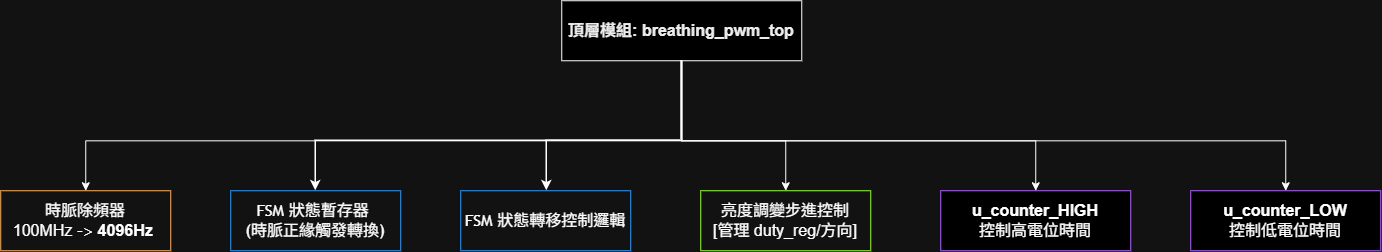

The diagram above was exported from draw.io. Its source (the exported page's mxGraphModel, read from the mxfile embedded in the PNG):
<mxGraphModel dx="1571" dy="779" grid="1" gridSize="10" guides="1" tooltips="1" connect="1" arrows="1" fold="1" page="1" pageScale="1" pageWidth="1654" pageHeight="1169" math="0" shadow="0">
  <root>
    <mxCell id="0" />
    <mxCell id="1" parent="0" />
    <mxCell id="KkLxTrO6x0zEBaGEhxFx-3" edge="1" parent="1" source="jJzxax1Rph3ODfkhK4bp-22" style="edgeStyle=orthogonalEdgeStyle;rounded=0;orthogonalLoop=1;jettySize=auto;html=1;exitX=0.5;exitY=1;exitDx=0;exitDy=0;entryX=0.5;entryY=0;entryDx=0;entryDy=0;" target="KkLxTrO6x0zEBaGEhxFx-2">
      <mxGeometry relative="1" as="geometry">
        <Array as="points">
          <mxPoint x="785.05" y="580" />
          <mxPoint x="889.05" y="580" />
        </Array>
      </mxGeometry>
    </mxCell>
    <mxCell id="KkLxTrO6x0zEBaGEhxFx-4" edge="1" parent="1" source="jJzxax1Rph3ODfkhK4bp-22" style="edgeStyle=orthogonalEdgeStyle;rounded=0;orthogonalLoop=1;jettySize=auto;html=1;exitX=0.5;exitY=1;exitDx=0;exitDy=0;entryX=0.5;entryY=0;entryDx=0;entryDy=0;" target="jJzxax1Rph3ODfkhK4bp-26">
      <mxGeometry relative="1" as="geometry">
        <Array as="points">
          <mxPoint x="785.05" y="580" />
          <mxPoint x="1139.05" y="580" />
        </Array>
      </mxGeometry>
    </mxCell>
    <mxCell id="KkLxTrO6x0zEBaGEhxFx-5" edge="1" parent="1" source="jJzxax1Rph3ODfkhK4bp-22" style="edgeStyle=orthogonalEdgeStyle;rounded=0;orthogonalLoop=1;jettySize=auto;html=1;exitX=0.5;exitY=1;exitDx=0;exitDy=0;entryX=0.5;entryY=0;entryDx=0;entryDy=0;" target="jJzxax1Rph3ODfkhK4bp-27">
      <mxGeometry relative="1" as="geometry">
        <Array as="points">
          <mxPoint x="785.05" y="580" />
          <mxPoint x="1389.05" y="580" />
        </Array>
      </mxGeometry>
    </mxCell>
    <mxCell id="YSntWTWvxP6P83-Xoksr-2" edge="1" parent="1" source="jJzxax1Rph3ODfkhK4bp-22" style="edgeStyle=orthogonalEdgeStyle;rounded=0;orthogonalLoop=1;jettySize=auto;html=1;exitX=0.5;exitY=1;exitDx=0;exitDy=0;entryX=0.5;entryY=0;entryDx=0;entryDy=0;" target="YSntWTWvxP6P83-Xoksr-1">
      <mxGeometry relative="1" as="geometry">
        <Array as="points">
          <mxPoint x="785.05" y="580" />
          <mxPoint x="189.05" y="580" />
        </Array>
      </mxGeometry>
    </mxCell>
    <mxCell id="jJzxax1Rph3ODfkhK4bp-22" parent="1" style="rounded=0;whiteSpace=wrap;html=1;fillColor=light-dark(#D5E8D4,#000000);strokeColor=light-dark(#82B366,#FFFFFF);fontColor=#000000;fontSize=13;" value="&lt;b&gt;&lt;font style=&quot;font-size: 16px;&quot;&gt;頂層模組: breathing_pwm_top&lt;/font&gt;&lt;/b&gt;" vertex="1">
      <mxGeometry height="60" width="240" x="665" y="440" as="geometry" />
    </mxCell>
    <mxCell id="jJzxax1Rph3ODfkhK4bp-26" parent="1" style="rounded=0;whiteSpace=wrap;html=1;fillColor=light-dark(#E1D5E7,#000000);strokeColor=light-dark(#B854D4,#B266FF);fontSize=11;" value="&lt;font style=&quot;font-size: 16px;&quot;&gt;&lt;b style=&quot;&quot;&gt;u_counter_HIGH&lt;/b&gt;&lt;br&gt;控制高電位時間&lt;/font&gt;" vertex="1">
      <mxGeometry height="60" width="190" x="1044" y="630" as="geometry" />
    </mxCell>
    <mxCell id="jJzxax1Rph3ODfkhK4bp-27" parent="1" style="rounded=0;whiteSpace=wrap;html=1;fillColor=light-dark(#E1D5E7,#000000);strokeColor=light-dark(#B854D4,#B266FF);fontSize=11;" value="&lt;font style=&quot;font-size: 16px;&quot;&gt;&lt;b style=&quot;&quot;&gt;u_counter_LOW&lt;/b&gt;&lt;br&gt;控制低電位時間&lt;/font&gt;" vertex="1">
      <mxGeometry height="60" width="190" x="1294" y="630" as="geometry" />
    </mxCell>
    <mxCell id="jJzxax1Rph3ODfkhK4bp-32" edge="1" parent="1" source="jJzxax1Rph3ODfkhK4bp-22" style="endArrow=classic;html=1;strokeWidth=1.5;entryX=0.5;entryY=0;entryDx=0;entryDy=0;rounded=0;edgeStyle=orthogonalEdgeStyle;exitX=0.5;exitY=1;exitDx=0;exitDy=0;" target="rcS8k7FXMRUciNXGOnY3-1">
      <mxGeometry relative="1" as="geometry">
        <Array as="points">
          <mxPoint x="785.05" y="580" />
          <mxPoint x="419.05" y="580" />
        </Array>
        <mxPoint x="380" y="580" as="sourcePoint" />
        <mxPoint x="379.66" y="610" as="targetPoint" />
      </mxGeometry>
    </mxCell>
    <mxCell id="jJzxax1Rph3ODfkhK4bp-33" edge="1" parent="1" source="jJzxax1Rph3ODfkhK4bp-22" style="endArrow=classic;html=1;strokeWidth=1.5;entryX=0.5;entryY=0;entryDx=0;entryDy=0;edgeStyle=orthogonalEdgeStyle;rounded=0;curved=0;exitX=0.5;exitY=1;exitDx=0;exitDy=0;" target="rcS8k7FXMRUciNXGOnY3-2">
      <mxGeometry relative="1" as="geometry">
        <Array as="points">
          <mxPoint x="785.05" y="580" />
          <mxPoint x="650" y="580" />
          <mxPoint x="650" y="630" />
        </Array>
        <mxPoint x="560" y="580" as="sourcePoint" />
        <mxPoint x="560" y="620" as="targetPoint" />
      </mxGeometry>
    </mxCell>
    <mxCell id="rcS8k7FXMRUciNXGOnY3-1" parent="1" style="whiteSpace=wrap;html=1;strokeColor=light-dark(#000000,#3399FF);" value="&lt;font style=&quot;font-size: 11px; color: light-dark(rgb(204, 204, 204), rgb(255, 255, 255));&quot;&gt;&lt;span style=&quot;font-family: &amp;quot;Trebuchet MS&amp;quot;, Verdana, Arial, sans-serif; font-size: 16px;&quot;&gt;FSM 狀態暫存器&amp;nbsp;&lt;/span&gt;&lt;/font&gt;&lt;div style=&quot;font-family: &amp;quot;Trebuchet MS&amp;quot;, Verdana, Arial, sans-serif; font-size: 16px; color: rgb(204, 204, 204);&quot;&gt;&lt;font style=&quot;color: light-dark(rgb(0, 0, 0), rgb(255, 255, 255));&quot;&gt;(時脈正緣觸發轉換)&lt;/font&gt;&lt;/div&gt;" vertex="1">
      <mxGeometry height="60" width="170" x="334" y="630" as="geometry" />
    </mxCell>
    <mxCell id="rcS8k7FXMRUciNXGOnY3-2" parent="1" style="whiteSpace=wrap;html=1;strokeColor=light-dark(#000000,#3399FF);" value="&lt;span style=&quot;font-family: &amp;quot;Trebuchet MS&amp;quot;, Verdana, Arial, sans-serif; font-size: 16px;&quot;&gt;&lt;font style=&quot;color: light-dark(rgb(204, 204, 204), rgb(255, 255, 255));&quot;&gt;FSM 狀態轉移控制邏輯&lt;/font&gt;&lt;/span&gt;" vertex="1">
      <mxGeometry height="60" width="170" x="564" y="630" as="geometry" />
    </mxCell>
    <mxCell id="KkLxTrO6x0zEBaGEhxFx-2" parent="1" style="whiteSpace=wrap;html=1;strokeColor=light-dark(#000000,#99FF33);" value="&lt;font style=&quot;font-size: 16px;&quot;&gt;亮度調變步進控制&lt;br style=&quot;&quot;&gt;[管理 duty_reg/方向]&lt;/font&gt;" vertex="1">
      <mxGeometry height="60" width="170" x="804" y="630" as="geometry" />
    </mxCell>
    <mxCell id="YSntWTWvxP6P83-Xoksr-1" parent="1" style="whiteSpace=wrap;html=1;strokeColor=light-dark(#000000,#FFB364);" value="&lt;font style=&quot;font-size: 16px;&quot;&gt;時脈除頻器&lt;/font&gt;&lt;div&gt;&lt;font style=&quot;font-size: 16px;&quot;&gt;100MHz &lt;font face=&quot;Georgia&quot;&gt;-&amp;gt;&lt;/font&gt; &lt;b data-path-to-node=&quot;4,1,0&quot; data-index-in-node=&quot;120&quot;&gt;4096Hz&lt;/b&gt;&amp;nbsp;&lt;/font&gt;&lt;/div&gt;" vertex="1">
      <mxGeometry height="60" width="170" x="104" y="630" as="geometry" />
    </mxCell>
  </root>
</mxGraphModel>